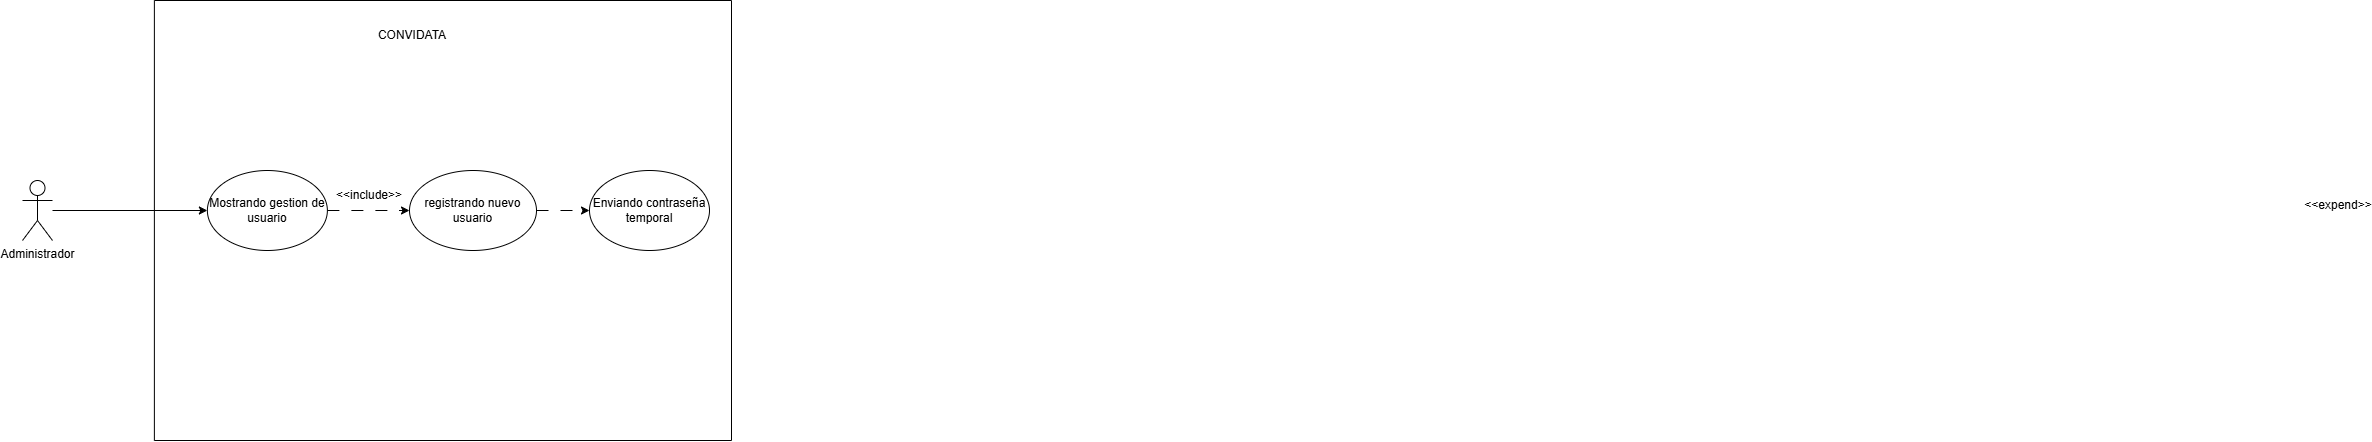

The diagram above was exported from draw.io. Its source (the exported page's mxGraphModel, read from the mxfile embedded in the PNG):
<mxGraphModel dx="1462" dy="2" grid="1" gridSize="10" guides="1" tooltips="1" connect="1" arrows="1" fold="1" page="1" pageScale="1" pageWidth="827" pageHeight="1169" math="0" shadow="0">
  <root>
    <mxCell id="0" />
    <mxCell id="1" parent="0" />
    <mxCell id="lBGgPEE391uTDvWjxwv6-1" parent="1" style="swimlane;startSize=0;labelBackgroundColor=none;rounded=1;" value="&#10;" vertex="1">
      <mxGeometry height="440" width="577.12" x="1331.88" y="1310" as="geometry" />
    </mxCell>
    <mxCell id="lBGgPEE391uTDvWjxwv6-2" edge="1" parent="lBGgPEE391uTDvWjxwv6-1" source="lBGgPEE391uTDvWjxwv6-3" style="edgeStyle=orthogonalEdgeStyle;rounded=0;orthogonalLoop=1;jettySize=auto;html=1;entryX=0;entryY=0.5;entryDx=0;entryDy=0;dashed=1;dashPattern=12 12;" target="lBGgPEE391uTDvWjxwv6-7">
      <mxGeometry relative="1" as="geometry" />
    </mxCell>
    <mxCell id="lBGgPEE391uTDvWjxwv6-3" parent="lBGgPEE391uTDvWjxwv6-1" style="ellipse;whiteSpace=wrap;html=1;labelBackgroundColor=none;rounded=1;" value="Mostrando gestion de usuario" vertex="1">
      <mxGeometry height="80" width="120" x="53" y="170" as="geometry" />
    </mxCell>
    <mxCell id="lBGgPEE391uTDvWjxwv6-4" parent="lBGgPEE391uTDvWjxwv6-1" style="text;html=1;whiteSpace=wrap;strokeColor=none;fillColor=none;align=center;verticalAlign=middle;rounded=1;labelBackgroundColor=none;" value="CONVIDATA" vertex="1">
      <mxGeometry height="30" width="60" x="228.5" y="20" as="geometry" />
    </mxCell>
    <mxCell id="lBGgPEE391uTDvWjxwv6-5" parent="lBGgPEE391uTDvWjxwv6-1" style="text;html=1;whiteSpace=wrap;strokeColor=none;fillColor=none;align=center;verticalAlign=middle;rounded=1;labelBackgroundColor=none;" value="&amp;lt;&amp;lt;expend&amp;gt;&amp;gt;" vertex="1">
      <mxGeometry height="30" width="60" x="2154" y="190" as="geometry" />
    </mxCell>
    <mxCell id="lBGgPEE391uTDvWjxwv6-6" edge="1" parent="lBGgPEE391uTDvWjxwv6-1" source="lBGgPEE391uTDvWjxwv6-7" style="edgeStyle=orthogonalEdgeStyle;rounded=0;orthogonalLoop=1;jettySize=auto;html=1;exitX=1;exitY=0.5;exitDx=0;exitDy=0;entryX=0;entryY=0.5;entryDx=0;entryDy=0;dashed=1;dashPattern=12 12;" target="lBGgPEE391uTDvWjxwv6-9">
      <mxGeometry relative="1" as="geometry" />
    </mxCell>
    <mxCell id="lBGgPEE391uTDvWjxwv6-7" parent="lBGgPEE391uTDvWjxwv6-1" style="ellipse;whiteSpace=wrap;html=1;" value="&lt;font face=&quot;Arial, sans-serif&quot;&gt;&lt;span style=&quot;white-space-collapse: preserve;&quot;&gt;registrando nuevo usuario&lt;/span&gt;&lt;/font&gt;" vertex="1">
      <mxGeometry height="80" width="127" x="255.12" y="170" as="geometry" />
    </mxCell>
    <mxCell id="lBGgPEE391uTDvWjxwv6-8" parent="lBGgPEE391uTDvWjxwv6-1" style="text;html=1;whiteSpace=wrap;strokeColor=none;fillColor=none;align=center;verticalAlign=middle;rounded=0;" value="&amp;lt;&amp;lt;include&amp;gt;&amp;gt;" vertex="1">
      <mxGeometry height="30" width="60" x="185.12" y="180" as="geometry" />
    </mxCell>
    <mxCell id="lBGgPEE391uTDvWjxwv6-9" parent="lBGgPEE391uTDvWjxwv6-1" style="ellipse;whiteSpace=wrap;html=1;" value="Enviando contraseña temporal" vertex="1">
      <mxGeometry height="80" width="120" x="435.1199999999999" y="170" as="geometry" />
    </mxCell>
    <mxCell id="lBGgPEE391uTDvWjxwv6-10" edge="1" parent="1" source="lBGgPEE391uTDvWjxwv6-11" style="edgeStyle=orthogonalEdgeStyle;rounded=0;orthogonalLoop=1;jettySize=auto;html=1;entryX=0;entryY=0.5;entryDx=0;entryDy=0;" target="lBGgPEE391uTDvWjxwv6-3">
      <mxGeometry relative="1" as="geometry" />
    </mxCell>
    <mxCell id="lBGgPEE391uTDvWjxwv6-11" parent="1" style="shape=umlActor;verticalLabelPosition=bottom;verticalAlign=top;html=1;outlineConnect=0;" value="Administrador" vertex="1">
      <mxGeometry height="60" width="30" x="1200" y="1490" as="geometry" />
    </mxCell>
  </root>
</mxGraphModel>